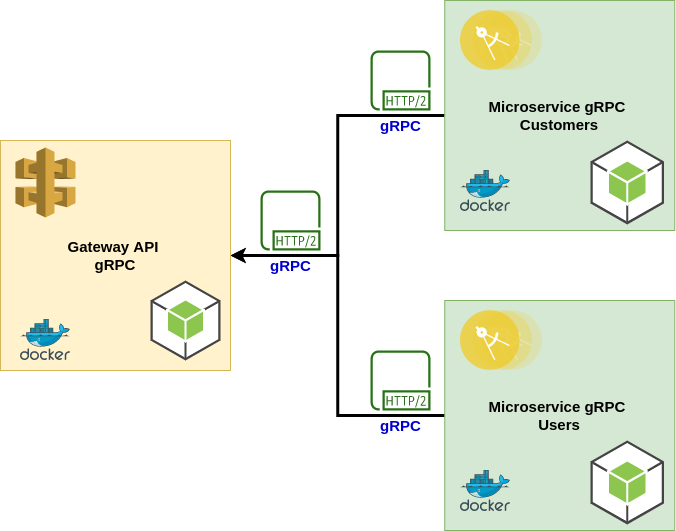

The diagram above was exported from draw.io. Its source (the exported page's mxGraphModel, read from the mxfile embedded in the PNG):
<mxGraphModel dx="1355" dy="774" grid="1" gridSize="10" guides="1" tooltips="1" connect="1" arrows="1" fold="1" page="1" pageScale="1" pageWidth="827" pageHeight="1169" math="0" shadow="0">
  <root>
    <mxCell id="0" />
    <mxCell id="1" parent="0" />
    <mxCell id="Os8V8kGAGptzL6SZCytI-14" style="edgeStyle=orthogonalEdgeStyle;rounded=0;orthogonalLoop=1;jettySize=auto;html=1;strokeWidth=3;" edge="1" parent="1" source="Os8V8kGAGptzL6SZCytI-4" target="Os8V8kGAGptzL6SZCytI-8">
      <mxGeometry relative="1" as="geometry" />
    </mxCell>
    <mxCell id="Os8V8kGAGptzL6SZCytI-4" value="&lt;b&gt;&lt;font style=&quot;font-size: 15px&quot;&gt;Microservice gRPC &lt;br&gt;Customers&lt;/font&gt;&lt;/b&gt;" style="whiteSpace=wrap;html=1;aspect=fixed;fillColor=#d5e8d4;strokeColor=#82b366;" vertex="1" parent="1">
      <mxGeometry x="504.25" y="520" width="230" height="230" as="geometry" />
    </mxCell>
    <mxCell id="Os8V8kGAGptzL6SZCytI-5" value="" style="outlineConnect=0;dashed=0;verticalLabelPosition=bottom;verticalAlign=top;align=center;html=1;shape=mxgraph.aws3.android;fillColor=#8CC64F;gradientColor=none;" vertex="1" parent="1">
      <mxGeometry x="650" y="660" width="73.5" height="84" as="geometry" />
    </mxCell>
    <mxCell id="Os8V8kGAGptzL6SZCytI-13" style="edgeStyle=orthogonalEdgeStyle;rounded=0;orthogonalLoop=1;jettySize=auto;html=1;strokeWidth=3;" edge="1" parent="1" source="Os8V8kGAGptzL6SZCytI-6" target="Os8V8kGAGptzL6SZCytI-8">
      <mxGeometry relative="1" as="geometry" />
    </mxCell>
    <mxCell id="Os8V8kGAGptzL6SZCytI-6" value="&lt;b&gt;&lt;font style=&quot;font-size: 15px&quot;&gt;Microservice gRPC &lt;br&gt;Users&lt;/font&gt;&lt;/b&gt;" style="whiteSpace=wrap;html=1;aspect=fixed;fillColor=#d5e8d4;strokeColor=#82b366;" vertex="1" parent="1">
      <mxGeometry x="504.25" y="820" width="230" height="230" as="geometry" />
    </mxCell>
    <mxCell id="Os8V8kGAGptzL6SZCytI-7" value="" style="outlineConnect=0;dashed=0;verticalLabelPosition=bottom;verticalAlign=top;align=center;html=1;shape=mxgraph.aws3.android;fillColor=#8CC64F;gradientColor=none;" vertex="1" parent="1">
      <mxGeometry x="650" y="960" width="73.5" height="84" as="geometry" />
    </mxCell>
    <mxCell id="Os8V8kGAGptzL6SZCytI-8" value="&lt;span style=&quot;font-size: 15px&quot;&gt;&lt;b&gt;Gateway API &lt;br&gt;gRPC&lt;/b&gt;&lt;/span&gt;" style="whiteSpace=wrap;html=1;aspect=fixed;fillColor=#fff2cc;strokeColor=#d6b656;" vertex="1" parent="1">
      <mxGeometry x="60" y="660" width="230" height="230" as="geometry" />
    </mxCell>
    <mxCell id="Os8V8kGAGptzL6SZCytI-9" value="" style="outlineConnect=0;dashed=0;verticalLabelPosition=bottom;verticalAlign=top;align=center;html=1;shape=mxgraph.aws3.api_gateway;fillColor=#D9A741;gradientColor=none;" vertex="1" parent="1">
      <mxGeometry x="75" y="667" width="60" height="70" as="geometry" />
    </mxCell>
    <mxCell id="Os8V8kGAGptzL6SZCytI-10" value="" style="outlineConnect=0;dashed=0;verticalLabelPosition=bottom;verticalAlign=top;align=center;html=1;shape=mxgraph.aws3.android;fillColor=#8CC64F;gradientColor=none;" vertex="1" parent="1">
      <mxGeometry x="210" y="800" width="70" height="80" as="geometry" />
    </mxCell>
    <mxCell id="Os8V8kGAGptzL6SZCytI-16" value="" style="aspect=fixed;perimeter=ellipsePerimeter;html=1;align=center;shadow=0;dashed=0;fontColor=#4277BB;labelBackgroundColor=#ffffff;fontSize=12;spacingTop=3;image;image=img/lib/ibm/applications/microservice.svg;" vertex="1" parent="1">
      <mxGeometry x="520" y="530" width="82.2" height="60" as="geometry" />
    </mxCell>
    <mxCell id="Os8V8kGAGptzL6SZCytI-17" value="" style="aspect=fixed;perimeter=ellipsePerimeter;html=1;align=center;shadow=0;dashed=0;fontColor=#4277BB;labelBackgroundColor=#ffffff;fontSize=12;spacingTop=3;image;image=img/lib/ibm/applications/microservice.svg;" vertex="1" parent="1">
      <mxGeometry x="520" y="830" width="82.2" height="60" as="geometry" />
    </mxCell>
    <mxCell id="Os8V8kGAGptzL6SZCytI-18" value="&lt;font style=&quot;font-size: 15px&quot; color=&quot;#0000cc&quot;&gt;&lt;b&gt;gRPC&lt;/b&gt;&lt;/font&gt;" style="outlineConnect=0;fontColor=#232F3E;gradientColor=none;fillColor=#277116;strokeColor=none;dashed=0;verticalLabelPosition=bottom;verticalAlign=top;align=center;html=1;fontSize=12;fontStyle=0;aspect=fixed;pointerEvents=1;shape=mxgraph.aws4.http2_protocol;" vertex="1" parent="1">
      <mxGeometry x="430" y="570" width="60" height="60" as="geometry" />
    </mxCell>
    <mxCell id="Os8V8kGAGptzL6SZCytI-21" value="" style="aspect=fixed;html=1;points=[];align=center;image;fontSize=12;image=img/lib/mscae/Docker.svg;" vertex="1" parent="1">
      <mxGeometry x="80" y="839" width="50" height="41" as="geometry" />
    </mxCell>
    <mxCell id="Os8V8kGAGptzL6SZCytI-22" value="" style="aspect=fixed;html=1;points=[];align=center;image;fontSize=12;image=img/lib/mscae/Docker.svg;" vertex="1" parent="1">
      <mxGeometry x="520" y="990" width="50" height="41" as="geometry" />
    </mxCell>
    <mxCell id="Os8V8kGAGptzL6SZCytI-23" value="" style="aspect=fixed;html=1;points=[];align=center;image;fontSize=12;image=img/lib/mscae/Docker.svg;" vertex="1" parent="1">
      <mxGeometry x="520" y="690" width="50" height="41" as="geometry" />
    </mxCell>
    <mxCell id="Os8V8kGAGptzL6SZCytI-26" value="&lt;font style=&quot;font-size: 15px&quot; color=&quot;#0000cc&quot;&gt;&lt;b&gt;gRPC&lt;/b&gt;&lt;/font&gt;" style="outlineConnect=0;fontColor=#232F3E;gradientColor=none;fillColor=#277116;strokeColor=none;dashed=0;verticalLabelPosition=bottom;verticalAlign=top;align=center;html=1;fontSize=12;fontStyle=0;aspect=fixed;pointerEvents=1;shape=mxgraph.aws4.http2_protocol;" vertex="1" parent="1">
      <mxGeometry x="430" y="870" width="60" height="60" as="geometry" />
    </mxCell>
    <mxCell id="Os8V8kGAGptzL6SZCytI-28" value="&lt;font style=&quot;font-size: 15px&quot; color=&quot;#0000cc&quot;&gt;&lt;b&gt;gRPC&lt;/b&gt;&lt;/font&gt;" style="outlineConnect=0;fontColor=#232F3E;gradientColor=none;fillColor=#277116;strokeColor=none;dashed=0;verticalLabelPosition=bottom;verticalAlign=top;align=center;html=1;fontSize=12;fontStyle=0;aspect=fixed;pointerEvents=1;shape=mxgraph.aws4.http2_protocol;" vertex="1" parent="1">
      <mxGeometry x="320" y="710" width="60" height="60" as="geometry" />
    </mxCell>
  </root>
</mxGraphModel>